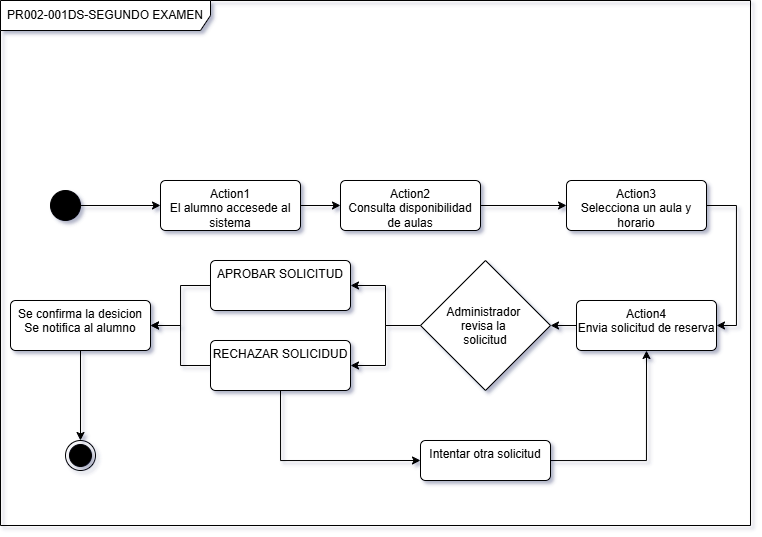

The diagram above was exported from draw.io. Its source (the exported page's mxGraphModel, read from the mxfile embedded in the PNG):
<mxGraphModel dx="901" dy="591" grid="1" gridSize="10" guides="1" tooltips="1" connect="1" arrows="1" fold="1" page="1" pageScale="1" pageWidth="827" pageHeight="1169" math="0" shadow="1">
  <root>
    <mxCell id="0" />
    <mxCell id="1" parent="0" />
    <mxCell id="62_WvSPhqY7PCiQUS-aZ-1" value="PR002-001DS-SEGUNDO EXAMEN" style="shape=umlFrame;whiteSpace=wrap;html=1;pointerEvents=0;recursiveResize=0;container=1;collapsible=0;width=210;height=30;" vertex="1" parent="1">
      <mxGeometry x="60" y="60" width="750" height="525" as="geometry" />
    </mxCell>
    <mxCell id="62_WvSPhqY7PCiQUS-aZ-60" style="edgeStyle=orthogonalEdgeStyle;rounded=0;orthogonalLoop=1;jettySize=auto;html=1;entryX=0;entryY=0.5;entryDx=0;entryDy=0;" edge="1" parent="62_WvSPhqY7PCiQUS-aZ-1" source="62_WvSPhqY7PCiQUS-aZ-47" target="62_WvSPhqY7PCiQUS-aZ-48">
      <mxGeometry relative="1" as="geometry" />
    </mxCell>
    <mxCell id="62_WvSPhqY7PCiQUS-aZ-47" value="" style="ellipse;fillColor=strokeColor;html=1;" vertex="1" parent="62_WvSPhqY7PCiQUS-aZ-1">
      <mxGeometry x="50" y="190" width="30" height="30" as="geometry" />
    </mxCell>
    <mxCell id="62_WvSPhqY7PCiQUS-aZ-61" style="edgeStyle=orthogonalEdgeStyle;rounded=0;orthogonalLoop=1;jettySize=auto;html=1;entryX=0;entryY=0.5;entryDx=0;entryDy=0;" edge="1" parent="62_WvSPhqY7PCiQUS-aZ-1" source="62_WvSPhqY7PCiQUS-aZ-48" target="62_WvSPhqY7PCiQUS-aZ-49">
      <mxGeometry relative="1" as="geometry" />
    </mxCell>
    <mxCell id="62_WvSPhqY7PCiQUS-aZ-48" value="Action1&lt;div&gt;El alumno accesede al sistema&lt;/div&gt;" style="html=1;align=center;verticalAlign=top;rounded=1;absoluteArcSize=1;arcSize=10;dashed=0;whiteSpace=wrap;" vertex="1" parent="62_WvSPhqY7PCiQUS-aZ-1">
      <mxGeometry x="160" y="180" width="140" height="50" as="geometry" />
    </mxCell>
    <mxCell id="62_WvSPhqY7PCiQUS-aZ-62" style="edgeStyle=orthogonalEdgeStyle;rounded=0;orthogonalLoop=1;jettySize=auto;html=1;entryX=0;entryY=0.5;entryDx=0;entryDy=0;" edge="1" parent="62_WvSPhqY7PCiQUS-aZ-1" source="62_WvSPhqY7PCiQUS-aZ-49" target="62_WvSPhqY7PCiQUS-aZ-50">
      <mxGeometry relative="1" as="geometry" />
    </mxCell>
    <mxCell id="62_WvSPhqY7PCiQUS-aZ-49" value="Action2&lt;div&gt;Consulta disponibilidad de aulas&lt;/div&gt;" style="html=1;align=center;verticalAlign=top;rounded=1;absoluteArcSize=1;arcSize=10;dashed=0;whiteSpace=wrap;" vertex="1" parent="62_WvSPhqY7PCiQUS-aZ-1">
      <mxGeometry x="340" y="180" width="140" height="50" as="geometry" />
    </mxCell>
    <mxCell id="62_WvSPhqY7PCiQUS-aZ-63" style="edgeStyle=orthogonalEdgeStyle;rounded=0;orthogonalLoop=1;jettySize=auto;html=1;entryX=1;entryY=0.5;entryDx=0;entryDy=0;exitX=1;exitY=0.5;exitDx=0;exitDy=0;" edge="1" parent="62_WvSPhqY7PCiQUS-aZ-1" source="62_WvSPhqY7PCiQUS-aZ-50" target="62_WvSPhqY7PCiQUS-aZ-51">
      <mxGeometry relative="1" as="geometry" />
    </mxCell>
    <mxCell id="62_WvSPhqY7PCiQUS-aZ-50" value="Action3&lt;div&gt;Selecciona un aula y horario&lt;/div&gt;" style="html=1;align=center;verticalAlign=top;rounded=1;absoluteArcSize=1;arcSize=10;dashed=0;whiteSpace=wrap;" vertex="1" parent="62_WvSPhqY7PCiQUS-aZ-1">
      <mxGeometry x="566" y="180" width="140" height="50" as="geometry" />
    </mxCell>
    <mxCell id="62_WvSPhqY7PCiQUS-aZ-70" style="edgeStyle=orthogonalEdgeStyle;rounded=0;orthogonalLoop=1;jettySize=auto;html=1;exitX=0;exitY=0.5;exitDx=0;exitDy=0;entryX=1;entryY=0.5;entryDx=0;entryDy=0;" edge="1" parent="62_WvSPhqY7PCiQUS-aZ-1" source="62_WvSPhqY7PCiQUS-aZ-51" target="62_WvSPhqY7PCiQUS-aZ-69">
      <mxGeometry relative="1" as="geometry" />
    </mxCell>
    <mxCell id="62_WvSPhqY7PCiQUS-aZ-51" value="Action4&lt;div&gt;Envia solicitud de reserva&lt;/div&gt;" style="html=1;align=center;verticalAlign=top;rounded=1;absoluteArcSize=1;arcSize=10;dashed=0;whiteSpace=wrap;" vertex="1" parent="62_WvSPhqY7PCiQUS-aZ-1">
      <mxGeometry x="576" y="300" width="140" height="50" as="geometry" />
    </mxCell>
    <mxCell id="62_WvSPhqY7PCiQUS-aZ-75" style="edgeStyle=orthogonalEdgeStyle;rounded=0;orthogonalLoop=1;jettySize=auto;html=1;entryX=1;entryY=0.5;entryDx=0;entryDy=0;" edge="1" parent="62_WvSPhqY7PCiQUS-aZ-1" source="62_WvSPhqY7PCiQUS-aZ-53" target="62_WvSPhqY7PCiQUS-aZ-74">
      <mxGeometry relative="1" as="geometry" />
    </mxCell>
    <mxCell id="62_WvSPhqY7PCiQUS-aZ-53" value="APROBAR SOLICITUD" style="html=1;align=center;verticalAlign=top;rounded=1;absoluteArcSize=1;arcSize=10;dashed=0;whiteSpace=wrap;" vertex="1" parent="62_WvSPhqY7PCiQUS-aZ-1">
      <mxGeometry x="210" y="260" width="140" height="50" as="geometry" />
    </mxCell>
    <mxCell id="62_WvSPhqY7PCiQUS-aZ-76" style="edgeStyle=orthogonalEdgeStyle;rounded=0;orthogonalLoop=1;jettySize=auto;html=1;entryX=1;entryY=0.5;entryDx=0;entryDy=0;" edge="1" parent="62_WvSPhqY7PCiQUS-aZ-1" source="62_WvSPhqY7PCiQUS-aZ-57" target="62_WvSPhqY7PCiQUS-aZ-74">
      <mxGeometry relative="1" as="geometry" />
    </mxCell>
    <mxCell id="62_WvSPhqY7PCiQUS-aZ-80" style="edgeStyle=orthogonalEdgeStyle;rounded=0;orthogonalLoop=1;jettySize=auto;html=1;entryX=0;entryY=0.5;entryDx=0;entryDy=0;exitX=0.5;exitY=1;exitDx=0;exitDy=0;" edge="1" parent="62_WvSPhqY7PCiQUS-aZ-1" source="62_WvSPhqY7PCiQUS-aZ-57" target="62_WvSPhqY7PCiQUS-aZ-78">
      <mxGeometry relative="1" as="geometry" />
    </mxCell>
    <mxCell id="62_WvSPhqY7PCiQUS-aZ-57" value="RECHAZAR SOLICIDUD" style="html=1;align=center;verticalAlign=top;rounded=1;absoluteArcSize=1;arcSize=10;dashed=0;whiteSpace=wrap;" vertex="1" parent="62_WvSPhqY7PCiQUS-aZ-1">
      <mxGeometry x="210" y="340" width="140" height="50" as="geometry" />
    </mxCell>
    <mxCell id="62_WvSPhqY7PCiQUS-aZ-66" value="" style="ellipse;html=1;shape=endState;fillColor=strokeColor;" vertex="1" parent="62_WvSPhqY7PCiQUS-aZ-1">
      <mxGeometry x="65" y="440" width="30" height="30" as="geometry" />
    </mxCell>
    <mxCell id="62_WvSPhqY7PCiQUS-aZ-71" style="edgeStyle=orthogonalEdgeStyle;rounded=0;orthogonalLoop=1;jettySize=auto;html=1;entryX=1;entryY=0.5;entryDx=0;entryDy=0;" edge="1" parent="62_WvSPhqY7PCiQUS-aZ-1" source="62_WvSPhqY7PCiQUS-aZ-69" target="62_WvSPhqY7PCiQUS-aZ-53">
      <mxGeometry relative="1" as="geometry" />
    </mxCell>
    <mxCell id="62_WvSPhqY7PCiQUS-aZ-72" style="edgeStyle=orthogonalEdgeStyle;rounded=0;orthogonalLoop=1;jettySize=auto;html=1;entryX=1;entryY=0.5;entryDx=0;entryDy=0;" edge="1" parent="62_WvSPhqY7PCiQUS-aZ-1" source="62_WvSPhqY7PCiQUS-aZ-69" target="62_WvSPhqY7PCiQUS-aZ-57">
      <mxGeometry relative="1" as="geometry" />
    </mxCell>
    <mxCell id="62_WvSPhqY7PCiQUS-aZ-69" value="Administrador &#10;revisa la &#10;solicitud" style="rhombus;" vertex="1" parent="62_WvSPhqY7PCiQUS-aZ-1">
      <mxGeometry x="420" y="260" width="130" height="130" as="geometry" />
    </mxCell>
    <mxCell id="62_WvSPhqY7PCiQUS-aZ-77" style="edgeStyle=orthogonalEdgeStyle;rounded=0;orthogonalLoop=1;jettySize=auto;html=1;entryX=0.5;entryY=0;entryDx=0;entryDy=0;" edge="1" parent="62_WvSPhqY7PCiQUS-aZ-1" source="62_WvSPhqY7PCiQUS-aZ-74" target="62_WvSPhqY7PCiQUS-aZ-66">
      <mxGeometry relative="1" as="geometry" />
    </mxCell>
    <mxCell id="62_WvSPhqY7PCiQUS-aZ-74" value="Se confirma la desicion&lt;div&gt;Se notifica al alumno&lt;/div&gt;" style="html=1;align=center;verticalAlign=top;rounded=1;absoluteArcSize=1;arcSize=10;dashed=0;whiteSpace=wrap;" vertex="1" parent="62_WvSPhqY7PCiQUS-aZ-1">
      <mxGeometry x="10" y="300" width="140" height="50" as="geometry" />
    </mxCell>
    <mxCell id="62_WvSPhqY7PCiQUS-aZ-81" style="edgeStyle=orthogonalEdgeStyle;rounded=0;orthogonalLoop=1;jettySize=auto;html=1;entryX=0.5;entryY=1;entryDx=0;entryDy=0;" edge="1" parent="62_WvSPhqY7PCiQUS-aZ-1" source="62_WvSPhqY7PCiQUS-aZ-78" target="62_WvSPhqY7PCiQUS-aZ-51">
      <mxGeometry relative="1" as="geometry" />
    </mxCell>
    <mxCell id="62_WvSPhqY7PCiQUS-aZ-78" value="Intentar otra solicitud" style="whiteSpace=wrap;html=1;verticalAlign=top;rounded=1;absoluteArcSize=1;arcSize=10;dashed=0;" vertex="1" parent="62_WvSPhqY7PCiQUS-aZ-1">
      <mxGeometry x="420" y="440" width="130" height="40" as="geometry" />
    </mxCell>
  </root>
</mxGraphModel>